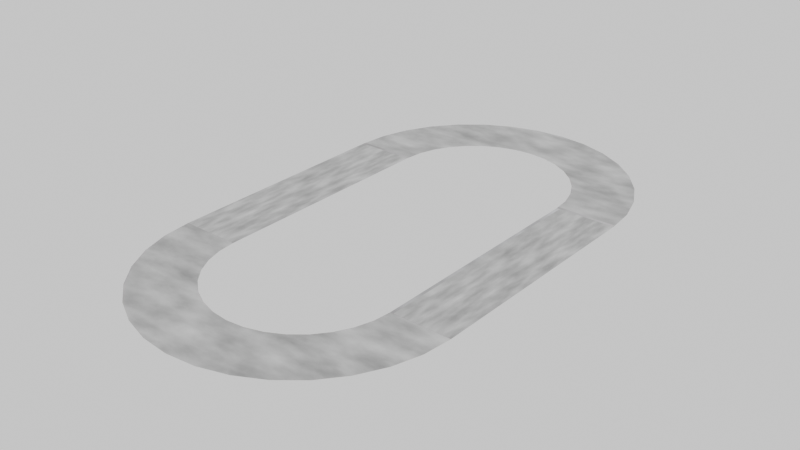 # Source: TrackTest.blend  (saved by Blender 4.2.66; exported with 4.5.12 LTS)
import bpy
from mathutils import Matrix  # noqa: F401  (used for matrix-valued properties, if any)

bpy.ops.wm.read_factory_settings(use_empty=True)
scene = bpy.context.scene
scene.name = 'Scene'

# ---- collections
col_collection = bpy.data.collections.new('Collection'); scene.collection.children.link(col_collection)

# ---- images (referenced by path relative to the original .blend; pixels are not part of the script)
import os
ASSET_DIR = os.environ.get("B2B_ASSET_DIR", "")  # directory of the original .blend (textures are referenced by path, not embedded)
HERE = os.path.dirname(os.path.abspath(__file__))  # packed textures are extracted next to this script under _unpacked/

def load_image(name, relpath, width, height, colorspace="sRGB"):
    """Load a texture the original file referenced (path relative to the .blend, or extracted next to this script)."""
    p = next((c for c in (os.path.join(HERE, relpath), os.path.join(ASSET_DIR, relpath)) if relpath and os.path.exists(c)), "")
    if p:
        img = bpy.data.images.load(p, check_existing=True)
        img.name = name
    else:  # same state as the original file: an image datablock whose file is absent (Cycles renders it pink)
        img = bpy.data.images.new(name, width, height)
        img.source = "FILE"
        img.filepath = "//" + (relpath or name)
    img.colorspace_settings.name = colorspace
    return img
img_untitled = load_image('Untitled', '_unpacked/Untitled.c635a1c8.png', 1024, 1024, 'sRGB')

# ---- materials (node trees are filled in below, after node groups)
mat_material = bpy.data.materials.new('Material')

# ---- material node trees
mat_material.use_nodes = True; mat_material.node_tree.nodes.clear()
_N = mat_material.node_tree.nodes; _L = mat_material.node_tree.links
n0 = _N.new('ShaderNodeBsdfPrincipled'); n0.name = 'Principled BSDF'; n0.location = (10, 300)
n1 = _N.new('ShaderNodeOutputMaterial'); n1.name = 'Material Output'; n1.location = (300, 300)
n2 = _N.new('ShaderNodeTexNoise'); n2.name = 'Noise Texture'; n2.location = (-608, 339)
n2.inputs[2].default_value = 7.7
n2.inputs[3].default_value = 4.9
n3 = _N.new('ShaderNodeValToRGB'); n3.name = 'Color Ramp'; n3.location = (-388, 348)
while len(n3.color_ramp.elements) > 1: n3.color_ramp.elements.remove(n3.color_ramp.elements[-1])
n3.color_ramp.elements[0].position = 0.0; n3.color_ramp.elements[0].color = (0.0, 0.0, 0.0, 1.0)
_e = n3.color_ramp.elements.new(1.0); _e.color = (1.0, 1.0, 1.0, 1.0)
n4 = _N.new('ShaderNodeTexImage'); n4.name = 'Image Texture'; n4.location = (-436, 5)
n4.image = img_untitled
n5 = _N.new('ShaderNodeUVMap'); n5.name = 'UV Map'; n5.location = (-977, -64)
n5.uv_map = 'UVMap'
_L.new(n0.outputs[0], n1.inputs[0])
_L.new(n2.outputs[0], n3.inputs[0])
_L.new(n5.outputs[0], n4.inputs[0])
_L.new(n4.outputs[0], n0.inputs[0])
n1.is_active_output = True

# ---- world
world_world = bpy.data.worlds.new('World'); scene.world = world_world
world_world.use_nodes = True; world_world.node_tree.nodes.clear()
_N = world_world.node_tree.nodes; _L = world_world.node_tree.links
n0 = _N.new('ShaderNodeOutputWorld'); n0.name = 'World Output'; n0.location = (300, 300)
n1 = _N.new('ShaderNodeBackground'); n1.name = 'Background'; n1.location = (10, 300)
n1.inputs[0].default_value = (1.0, 1.0, 1.0, 1.0)
_L.new(n1.outputs[0], n0.inputs[0])
n0.is_active_output = True
world_world.color = (0.05088, 0.05088, 0.05088)
world_world.sun_shadow_jitter_overblur = 0.0

# ---- meshes
me_plane = bpy.data.meshes.new('Plane')
me_plane.from_pydata([(3.0, -4.0, 0.0), (5.0, -4.0, 0.0), (3.0, -2.0, 0.0), (5.0, -2.0, 0.0), (3.0, 0.0, 0.0), (5.0, 0.0, 0.0), (3.0, 2.0, 0.0), (5.0, 2.0, 0.0), (3.0, 4.0, 0.0), (5.0, 4.0, 0.0)], [], [(0, 1, 3, 2), (2, 3, 5, 4), (4, 5, 7, 6), (6, 7, 9, 8)])
_uv = me_plane.uv_layers.new(name='UVMap')
_uv.uv.foreach_set('vector', [0.8572, 0.0001579, 0.9998, 0.0001579, 0.9998, 0.1428, 0.8572, 0.1428, 0.8572, 0.1428, 0.9998, 0.1428, 0.9998, 0.2855, 0.8572, 0.2855, 0.8572, 0.2855, 0.9998, 0.2855, 0.9998, 0.4282, 0.8572, 0.4282, 0.8572, 0.4282, 0.9998, 0.4282, 0.9998, 0.5709, 0.8572, 0.5709])
me_plane.materials.append(mat_material)
me_plane.update()
me_circle = bpy.data.meshes.new('Circle')
me_circle.from_pydata([(0.0, 9.0, 0.0), (-0.9755, 8.904, 0.0), (-1.913, 8.619, 0.0), (-2.778, 8.157, 0.0), (-3.536, 7.536, 0.0), (-4.157, 6.778, 0.0), (-4.619, 5.913, 0.0), (-4.904, 4.975, 0.0), (-5.0, 4.0, 0.0), (5.0, 4.0, 0.0), (4.904, 4.975, 0.0), (4.619, 5.913, 0.0), (4.157, 6.778, 0.0), (3.536, 7.536, 0.0), (2.778, 8.157, 0.0), (1.913, 8.619, 0.0), (0.9755, 8.904, 0.0), (-0.7804, 7.923, 0.0), (-2.222, 7.326, 0.0), (-2.828, 6.828, 0.0), (-3.326, 6.222, 0.0), (-4.0, 4.0, 0.0), (3.326, 6.222, 0.0), (2.828, 6.828, 0.0), (2.222, 7.326, 0.0), (1.531, 7.696, 0.0), (0.7804, 7.923, 0.0), (0.0, 8.0, 0.0), (-1.531, 7.696, 0.0), (-3.696, 5.531, 0.0), (-3.923, 4.78, 0.0), (4.0, 4.0, 0.0), (3.923, 4.78, 0.0), (3.696, 5.531, 0.0), (0.0, 7.0, 0.0), (-0.5853, 6.942, 0.0), (-1.148, 6.772, 0.0), (-1.667, 6.494, 0.0), (-2.121, 6.121, 0.0), (-2.494, 5.667, 0.0), (-2.772, 5.148, 0.0), (-2.942, 4.585, 0.0), (-3.0, 4.0, 0.0), (3.0, 4.0, 0.0), (2.942, 4.585, 0.0), (2.772, 5.148, 0.0), (2.494, 5.667, 0.0), (2.121, 6.121, 0.0), (1.667, 6.494, 0.0), (1.148, 6.772, 0.0), (0.5853, 6.942, 0.0)], [(19, 18), (20, 19), (23, 22), (24, 23), (25, 24), (26, 25), (30, 29), (32, 31), (33, 32), (17, 27), (28, 17), (18, 28), (29, 20), (21, 30), (22, 33), (27, 26)], [(9, 43, 44, 10), (10, 44, 45, 11), (11, 45, 46, 12), (12, 46, 47, 13), (13, 47, 48, 14), (14, 48, 49, 15), (15, 49, 50, 16), (16, 50, 34, 0), (0, 34, 35, 1), (1, 35, 36, 2), (2, 36, 37, 3), (3, 37, 38, 4), (4, 38, 39, 5), (5, 39, 40, 6), (6, 40, 41, 7), (7, 41, 42, 8)])
_uv = me_circle.uv_layers.new(name='UVMap')
_uv.uv.foreach_set('vector', [0.3572, 0.7135, 0.3572, 0.5709, 0.3989, 0.5668, 0.4268, 0.7067, 0.4268, 0.7067, 0.3989, 0.5668, 0.4391, 0.5546, 0.4937, 0.6864, 0.4937, 0.6864, 0.4391, 0.5546, 0.4761, 0.5348, 0.5553, 0.6534, 0.5553, 0.6534, 0.4761, 0.5348, 0.5085, 0.5082, 0.6094, 0.6091, 0.6094, 0.6091, 0.5085, 0.5082, 0.5351, 0.4757, 0.6537, 0.555, 0.6537, 0.555, 0.5351, 0.4757, 0.5549, 0.4387, 0.6867, 0.4933, 0.6867, 0.4933, 0.5549, 0.4387, 0.5671, 0.3986, 0.707, 0.4264, 0.707, 0.4264, 0.5671, 0.3986, 0.5712, 0.3568, 0.7139, 0.3568, 0.7139, 0.3568, 0.5712, 0.3568, 0.5671, 0.3151, 0.707, 0.2873, 0.707, 0.2873, 0.5671, 0.3151, 0.5549, 0.2749, 0.6867, 0.2203, 0.6867, 0.2203, 0.5549, 0.2749, 0.5351, 0.2379, 0.6537, 0.1587, 0.6537, 0.1587, 0.5351, 0.2379, 0.5085, 0.2055, 0.6094, 0.1046, 0.6094, 0.1046, 0.5085, 0.2055, 0.4761, 0.1789, 0.5553, 0.06027, 0.5553, 0.06027, 0.4761, 0.1789, 0.4391, 0.1591, 0.4937, 0.02731, 0.4937, 0.02731, 0.4391, 0.1591, 0.3989, 0.1469, 0.4268, 0.007012, 0.4268, 0.007012, 0.3989, 0.1469, 0.3572, 0.1428, 0.3572, 0.000158])
me_circle.materials.append(mat_material)
me_circle.update()
me_circle_001 = bpy.data.meshes.new('Circle.001')
me_circle_001.from_pydata([(1.669e-06, -9.0, 0.0), (0.9755, -8.904, 0.0), (1.913, -8.619, 0.0), (2.778, -8.157, 0.0), (3.536, -7.536, 0.0), (4.157, -6.778, 0.0), (4.619, -5.913, 0.0), (4.904, -4.975, 0.0), (5.0, -4.0, 0.0), (-5.0, -4.0, 0.0), (-4.904, -4.975, 0.0), (-4.619, -5.913, 0.0), (-4.157, -6.778, 0.0), (-3.536, -7.536, 0.0), (-2.778, -8.157, 0.0), (-1.913, -8.619, 0.0), (-0.9755, -8.904, 0.0), (0.7804, -7.923, 0.0), (2.222, -7.326, 0.0), (2.828, -6.828, 0.0), (3.326, -6.222, 0.0), (4.0, -4.0, 0.0), (-3.326, -6.222, 0.0), (-2.828, -6.828, 0.0), (-2.222, -7.326, 0.0), (-1.531, -7.696, 0.0), (-0.7804, -7.923, 0.0), (1.192e-06, -8.0, 0.0), (1.531, -7.696, 0.0), (3.696, -5.531, 0.0), (3.923, -4.78, 0.0), (-4.0, -4.0, 0.0), (-3.923, -4.78, 0.0), (-3.696, -5.531, 0.0), (9.537e-07, -7.0, 0.0), (0.5853, -6.942, 0.0), (1.148, -6.772, 0.0), (1.667, -6.494, 0.0), (2.121, -6.121, 0.0), (2.494, -5.667, 0.0), (2.772, -5.148, 0.0), (2.942, -4.585, 0.0), (3.0, -4.0, 0.0), (-3.0, -4.0, 0.0), (-2.942, -4.585, 0.0), (-2.772, -5.148, 0.0), (-2.494, -5.667, 0.0), (-2.121, -6.121, 0.0), (-1.667, -6.494, 0.0), (-1.148, -6.772, 0.0), (-0.5853, -6.942, 0.0)], [(19, 18), (20, 19), (23, 22), (24, 23), (25, 24), (26, 25), (30, 29), (32, 31), (33, 32), (17, 27), (28, 17), (18, 28), (29, 20), (21, 30), (22, 33), (27, 26)], [(9, 43, 44, 10), (10, 44, 45, 11), (11, 45, 46, 12), (12, 46, 47, 13), (13, 47, 48, 14), (14, 48, 49, 15), (15, 49, 50, 16), (16, 50, 34, 0), (0, 34, 35, 1), (1, 35, 36, 2), (2, 36, 37, 3), (3, 37, 38, 4), (4, 38, 39, 5), (5, 39, 40, 6), (6, 40, 41, 7), (7, 41, 42, 8)])
_uv = me_circle_001.uv_layers.new(name='UVMap')
_uv.uv.foreach_set('vector', [0.3568, 0.000158, 0.3568, 0.1428, 0.3151, 0.1469, 0.2873, 0.007012, 0.2873, 0.007012, 0.3151, 0.1469, 0.2749, 0.1591, 0.2203, 0.02731, 0.2203, 0.02731, 0.2749, 0.1591, 0.2379, 0.1789, 0.1587, 0.06027, 0.1587, 0.06027, 0.2379, 0.1789, 0.2055, 0.2055, 0.1046, 0.1046, 0.1046, 0.1046, 0.2055, 0.2055, 0.1789, 0.2379, 0.06027, 0.1587, 0.06027, 0.1587, 0.1789, 0.2379, 0.1591, 0.2749, 0.02731, 0.2203, 0.02731, 0.2203, 0.1591, 0.2749, 0.1469, 0.3151, 0.007012, 0.2873, 0.007012, 0.2873, 0.1469, 0.3151, 0.1428, 0.3568, 0.000158, 0.3568, 0.000158, 0.3568, 0.1428, 0.3568, 0.1469, 0.3986, 0.007012, 0.4264, 0.007012, 0.4264, 0.1469, 0.3986, 0.1591, 0.4387, 0.02731, 0.4933, 0.02731, 0.4933, 0.1591, 0.4387, 0.1789, 0.4757, 0.06027, 0.555, 0.06027, 0.555, 0.1789, 0.4757, 0.2055, 0.5082, 0.1046, 0.6091, 0.1046, 0.6091, 0.2055, 0.5082, 0.2379, 0.5348, 0.1587, 0.6534, 0.1587, 0.6534, 0.2379, 0.5348, 0.2749, 0.5546, 0.2203, 0.6864, 0.2203, 0.6864, 0.2749, 0.5546, 0.3151, 0.5668, 0.2873, 0.7067, 0.2873, 0.7067, 0.3151, 0.5668, 0.3568, 0.5709, 0.3568, 0.7135])
me_circle_001.materials.append(mat_material)
me_circle_001.update()
me_plane_002 = bpy.data.meshes.new('Plane.002')
me_plane_002.from_pydata([(-5.0, -4.0, 0.0), (-3.0, -4.0, 0.0), (-5.0, -2.0, 0.0), (-3.0, -2.0, 0.0), (-5.0, 0.0, 0.0), (-3.0, 0.0, 0.0), (-5.0, 2.0, 0.0), (-3.0, 2.0, 0.0), (-5.0, 4.0, 0.0), (-3.0, 4.0, 0.0)], [], [(0, 1, 3, 2), (2, 3, 5, 4), (4, 5, 7, 6), (6, 7, 9, 8)])
_uv = me_plane_002.uv_layers.new(name='UVMap')
_uv.uv.foreach_set('vector', [0.7142, 0.000158, 0.8568, 0.000158, 0.8568, 0.1428, 0.7142, 0.1428, 0.7142, 0.1428, 0.8568, 0.1428, 0.8568, 0.2855, 0.7142, 0.2855, 0.7142, 0.2855, 0.8568, 0.2855, 0.8568, 0.4282, 0.7142, 0.4282, 0.7142, 0.4282, 0.8568, 0.4282, 0.8568, 0.5709, 0.7142, 0.5709])
me_plane_002.materials.append(mat_material)
me_plane_002.update()

# ---- objects
ob_plane = bpy.data.objects.new('Plane', me_plane)
ob_circle = bpy.data.objects.new('Circle', me_circle)
ob_circle_001 = bpy.data.objects.new('Circle.001', me_circle_001)
ob_plane_001 = bpy.data.objects.new('Plane.001', me_plane_002)

# ---- transforms, parenting, visibility, modifiers, constraints
ob_plane.location = (0.0, 0.0, 0.0)
ob_circle.location = (0.0, 0.0, 0.0)
ob_circle_001.location = (0.0, 0.0, 0.0)
ob_plane_001.location = (0.0, 0.0, 0.0)

# ---- collection membership
col_collection.objects.link(ob_plane)
col_collection.objects.link(ob_circle)
col_collection.objects.link(ob_circle_001)
col_collection.objects.link(ob_plane_001)

# ---- scene / render settings (as saved in the file)
scene.frame_start = 1; scene.frame_end = 250; scene.frame_set(1)
scene.render.engine = 'CYCLES'
bpy.context.view_layer.update()

# ---- added for rendering (the .blend has no active camera): camera
cam_auto = bpy.data.cameras.new('AutoCamera')
cam_auto.lens = 50.0
cam_auto.sensor_width = 36.0
cam_auto.clip_end = 1000.0
ob_auto_camera = bpy.data.objects.new('AutoCamera', cam_auto)
scene.collection.objects.link(ob_auto_camera)
ob_auto_camera.location = (19.0515, -22.8619, 15.2412)
ob_auto_camera.rotation_euler = (1.09748, -7.21219e-08, 0.694738)
scene.camera = ob_auto_camera
bpy.context.view_layer.update()
